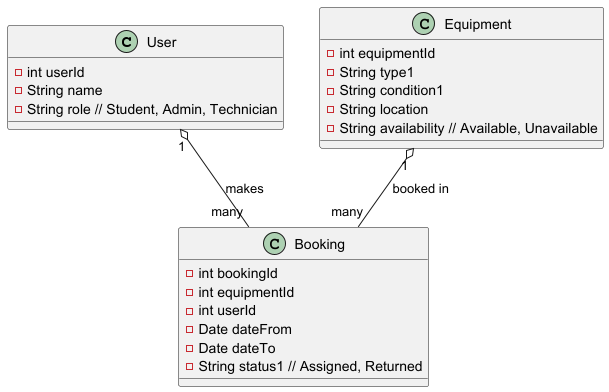

The diagram above was rendered by PlantUML. Its source (embedded in the PNG):
@startuml

class User {
  - int userId
  - String name
  - String role // Student, Admin, Technician
}

class Equipment {
  - int equipmentId
  - String type1
  - String condition1
  - String location
  - String availability // Available, Unavailable
}

class Booking {
  - int bookingId
  - int equipmentId
  - int userId
  - Date dateFrom
  - Date dateTo
  - String status1 // Assigned, Returned
}

User "1" o-- "many" Booking : makes
Equipment "1" o-- "many" Booking : booked in

@enduml